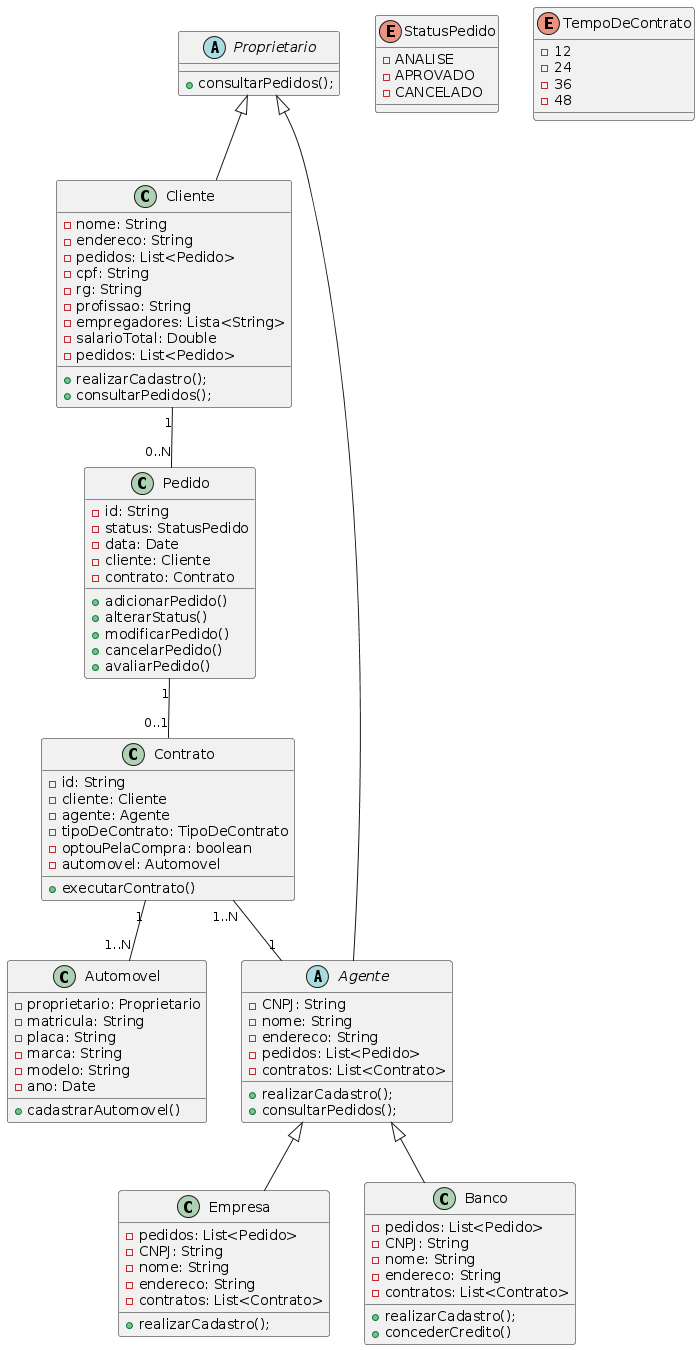

The diagram above was rendered by PlantUML. Its source (embedded in the PNG):
@startuml
abstract Class Proprietario {
  

    +consultarPedidos();
}

Class Cliente extends Proprietario
{   
    -nome: String
    -endereco: String
    -pedidos: List<Pedido>
    -cpf: String
    -rg: String
    -profissao: String
    -empregadores: Lista<String>
    -salarioTotal: Double
    -pedidos: List<Pedido>

    +realizarCadastro();
    +consultarPedidos();
}

abstract Class Agente extends Proprietario
{
    -CNPJ: String
    -nome: String
    -endereco: String
    -pedidos: List<Pedido>
    -contratos: List<Contrato>
    
    +realizarCadastro();
    +consultarPedidos();
}

Class Empresa extends Agente
{   
    -pedidos: List<Pedido>
    -CNPJ: String
    -nome: String
    -endereco: String
    -contratos: List<Contrato>

    +realizarCadastro();
}

Class Banco extends Agente
{   
    -pedidos: List<Pedido>
    -CNPJ: String
    -nome: String
    -endereco: String
    -contratos: List<Contrato>

    +realizarCadastro();
    +concederCredito()
}

class Pedido 
{
    -id: String
    -status: StatusPedido
    -data: Date
    -cliente: Cliente
    -contrato: Contrato
    
    +adicionarPedido()
    +alterarStatus()
    +modificarPedido()
    +cancelarPedido()
    +avaliarPedido()
}

Enum StatusPedido {
    -ANALISE
    -APROVADO
    -CANCELADO
}

Class Contrato 
{
    -id: String
    -cliente: Cliente
    -agente: Agente
    -tipoDeContrato: TipoDeContrato
    -optouPelaCompra: boolean
    -automovel: Automovel
    +executarContrato()
}

Class Automovel
{   
    -proprietario: Proprietario
    -matricula: String
    -placa: String
    -marca: String
    -modelo: String
    -ano: Date
    +cadastrarAutomovel()
}

Enum TempoDeContrato {
    -12
    -24
    -36
    -48
}

Cliente "1" -- "0..N" Pedido
Pedido "1" -- "0..1" Contrato
Contrato "1..N" -- "1" Agente
Contrato "1" -- "1..N" Automovel
@enduml